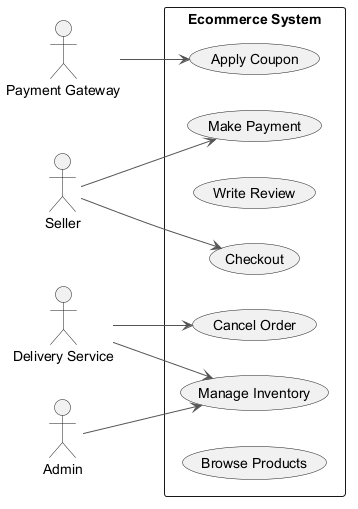

The diagram above was rendered by PlantUML. Its source (embedded in the PNG):
@startuml
skinparam backgroundColor #FFFFFF
skinparam classBackgroundColor #F3E5F5
skinparam classBorderColor #6A1B9A
skinparam ArrowColor #555555
left to right direction
actor "Payment Gateway" as PaymentGateway
actor "Seller" as Seller
actor "Delivery Service" as DeliveryService
actor "Admin" as Admin
rectangle "Ecommerce System" {
  usecase "Make Payment" as UC_MakePayment
  usecase "Manage Inventory" as UC_ManageInventory
  usecase "Write Review" as UC_WriteReview
  usecase "Checkout" as UC_Checkout
  usecase "Apply Coupon" as UC_ApplyCoupon
  usecase "Cancel Order" as UC_CancelOrder
  usecase "Browse Products" as UC_BrowseProducts
}
PaymentGateway --> UC_ApplyCoupon
Seller --> UC_Checkout
Seller --> UC_MakePayment
DeliveryService --> UC_CancelOrder
DeliveryService --> UC_ManageInventory
Admin --> UC_ManageInventory
@enduml